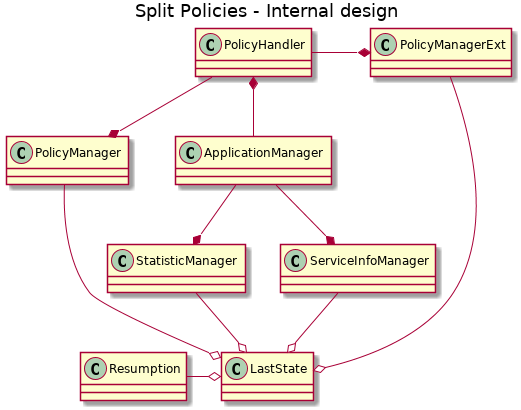

The diagram above was rendered by PlantUML. Its source (embedded in the PNG):
@startuml

title Split Policies - Internal design


class ApplicationManager

class PolicyManager
class PolicyHandler
class StatisticManager
class ServiceInfoManager


ApplicationManager -down-* PolicyHandler
PolicyHandler -left-* PolicyManager
PolicyHandler -left-* PolicyManagerExt


ApplicationManager --* StatisticManager
ApplicationManager --* ServiceInfoManager

class LastState

PolicyManager --o LastState
PolicyManagerExt --o LastState
StatisticManager --o LastState
ServiceInfoManager --o LastState
Resumption -o LastState

@enduml